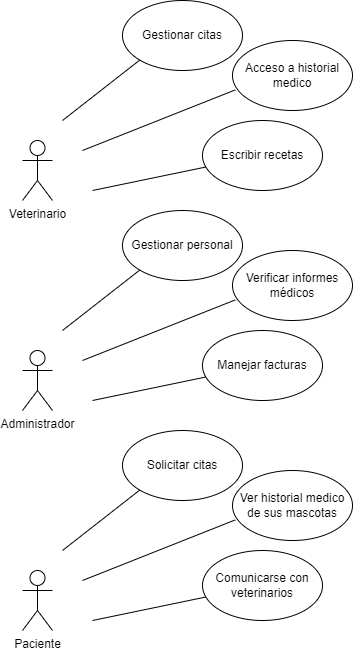

The diagram above was exported from draw.io. Its source (the exported page's mxGraphModel, read from the mxfile embedded in the PNG):
<mxGraphModel dx="923" dy="494" grid="1" gridSize="10" guides="1" tooltips="1" connect="1" arrows="1" fold="1" page="1" pageScale="1" pageWidth="827" pageHeight="1169" math="0" shadow="0">
  <root>
    <mxCell id="0" />
    <mxCell id="1" parent="0" />
    <mxCell id="paKArsGI1MvB7MljFDo5-1" value="Veterinario" style="shape=umlActor;verticalLabelPosition=bottom;verticalAlign=top;html=1;outlineConnect=0;" vertex="1" parent="1">
      <mxGeometry x="120" y="180" width="30" height="60" as="geometry" />
    </mxCell>
    <mxCell id="paKArsGI1MvB7MljFDo5-4" value="Gestionar citas" style="ellipse;whiteSpace=wrap;html=1;" vertex="1" parent="1">
      <mxGeometry x="220" y="40" width="120" height="70" as="geometry" />
    </mxCell>
    <mxCell id="paKArsGI1MvB7MljFDo5-5" value="Acceso a historial medico" style="ellipse;whiteSpace=wrap;html=1;" vertex="1" parent="1">
      <mxGeometry x="330" y="80" width="120" height="70" as="geometry" />
    </mxCell>
    <mxCell id="paKArsGI1MvB7MljFDo5-6" value="Escribir recetas" style="ellipse;whiteSpace=wrap;html=1;" vertex="1" parent="1">
      <mxGeometry x="300" y="160" width="120" height="70" as="geometry" />
    </mxCell>
    <mxCell id="paKArsGI1MvB7MljFDo5-7" value="" style="endArrow=none;html=1;rounded=0;entryX=0;entryY=1;entryDx=0;entryDy=0;" edge="1" parent="1" target="paKArsGI1MvB7MljFDo5-4">
      <mxGeometry width="50" height="50" relative="1" as="geometry">
        <mxPoint x="160" y="160" as="sourcePoint" />
        <mxPoint x="210" y="110" as="targetPoint" />
      </mxGeometry>
    </mxCell>
    <mxCell id="paKArsGI1MvB7MljFDo5-8" value="" style="endArrow=none;html=1;rounded=0;entryX=0.023;entryY=0.706;entryDx=0;entryDy=0;entryPerimeter=0;" edge="1" parent="1" target="paKArsGI1MvB7MljFDo5-5">
      <mxGeometry width="50" height="50" relative="1" as="geometry">
        <mxPoint x="180" y="190" as="sourcePoint" />
        <mxPoint x="320" y="130" as="targetPoint" />
      </mxGeometry>
    </mxCell>
    <mxCell id="paKArsGI1MvB7MljFDo5-9" value="" style="endArrow=none;html=1;rounded=0;" edge="1" parent="1" target="paKArsGI1MvB7MljFDo5-6">
      <mxGeometry width="50" height="50" relative="1" as="geometry">
        <mxPoint x="190" y="230" as="sourcePoint" />
        <mxPoint x="240" y="180" as="targetPoint" />
      </mxGeometry>
    </mxCell>
    <mxCell id="paKArsGI1MvB7MljFDo5-10" value="Administrador" style="shape=umlActor;verticalLabelPosition=bottom;verticalAlign=top;html=1;outlineConnect=0;" vertex="1" parent="1">
      <mxGeometry x="120" y="390" width="30" height="60" as="geometry" />
    </mxCell>
    <mxCell id="paKArsGI1MvB7MljFDo5-11" value="Gestionar personal" style="ellipse;whiteSpace=wrap;html=1;" vertex="1" parent="1">
      <mxGeometry x="220" y="250" width="120" height="70" as="geometry" />
    </mxCell>
    <mxCell id="paKArsGI1MvB7MljFDo5-12" value="Verificar informes médicos" style="ellipse;whiteSpace=wrap;html=1;" vertex="1" parent="1">
      <mxGeometry x="330" y="290" width="120" height="70" as="geometry" />
    </mxCell>
    <mxCell id="paKArsGI1MvB7MljFDo5-13" value="Manejar facturas" style="ellipse;whiteSpace=wrap;html=1;" vertex="1" parent="1">
      <mxGeometry x="300" y="370" width="120" height="70" as="geometry" />
    </mxCell>
    <mxCell id="paKArsGI1MvB7MljFDo5-14" value="" style="endArrow=none;html=1;rounded=0;entryX=0;entryY=1;entryDx=0;entryDy=0;" edge="1" parent="1" target="paKArsGI1MvB7MljFDo5-11">
      <mxGeometry width="50" height="50" relative="1" as="geometry">
        <mxPoint x="160" y="370" as="sourcePoint" />
        <mxPoint x="210" y="320" as="targetPoint" />
      </mxGeometry>
    </mxCell>
    <mxCell id="paKArsGI1MvB7MljFDo5-15" value="" style="endArrow=none;html=1;rounded=0;entryX=0.023;entryY=0.706;entryDx=0;entryDy=0;entryPerimeter=0;" edge="1" parent="1" target="paKArsGI1MvB7MljFDo5-12">
      <mxGeometry width="50" height="50" relative="1" as="geometry">
        <mxPoint x="180" y="400" as="sourcePoint" />
        <mxPoint x="320" y="340" as="targetPoint" />
      </mxGeometry>
    </mxCell>
    <mxCell id="paKArsGI1MvB7MljFDo5-16" value="" style="endArrow=none;html=1;rounded=0;" edge="1" parent="1" target="paKArsGI1MvB7MljFDo5-13">
      <mxGeometry width="50" height="50" relative="1" as="geometry">
        <mxPoint x="190" y="440" as="sourcePoint" />
        <mxPoint x="240" y="390" as="targetPoint" />
      </mxGeometry>
    </mxCell>
    <mxCell id="paKArsGI1MvB7MljFDo5-17" value="Paciente" style="shape=umlActor;verticalLabelPosition=bottom;verticalAlign=top;html=1;outlineConnect=0;" vertex="1" parent="1">
      <mxGeometry x="120" y="610" width="30" height="60" as="geometry" />
    </mxCell>
    <mxCell id="paKArsGI1MvB7MljFDo5-18" value="Solicitar citas" style="ellipse;whiteSpace=wrap;html=1;" vertex="1" parent="1">
      <mxGeometry x="220" y="470" width="120" height="70" as="geometry" />
    </mxCell>
    <mxCell id="paKArsGI1MvB7MljFDo5-19" value="Ver historial medico de sus mascotas" style="ellipse;whiteSpace=wrap;html=1;" vertex="1" parent="1">
      <mxGeometry x="330" y="510" width="120" height="70" as="geometry" />
    </mxCell>
    <mxCell id="paKArsGI1MvB7MljFDo5-20" value="Comunicarse con veterinarios" style="ellipse;whiteSpace=wrap;html=1;" vertex="1" parent="1">
      <mxGeometry x="300" y="590" width="120" height="70" as="geometry" />
    </mxCell>
    <mxCell id="paKArsGI1MvB7MljFDo5-21" value="" style="endArrow=none;html=1;rounded=0;entryX=0;entryY=1;entryDx=0;entryDy=0;" edge="1" parent="1" target="paKArsGI1MvB7MljFDo5-18">
      <mxGeometry width="50" height="50" relative="1" as="geometry">
        <mxPoint x="160" y="590" as="sourcePoint" />
        <mxPoint x="210" y="540" as="targetPoint" />
      </mxGeometry>
    </mxCell>
    <mxCell id="paKArsGI1MvB7MljFDo5-22" value="" style="endArrow=none;html=1;rounded=0;entryX=0.023;entryY=0.706;entryDx=0;entryDy=0;entryPerimeter=0;" edge="1" parent="1" target="paKArsGI1MvB7MljFDo5-19">
      <mxGeometry width="50" height="50" relative="1" as="geometry">
        <mxPoint x="180" y="620" as="sourcePoint" />
        <mxPoint x="320" y="560" as="targetPoint" />
      </mxGeometry>
    </mxCell>
    <mxCell id="paKArsGI1MvB7MljFDo5-23" value="" style="endArrow=none;html=1;rounded=0;" edge="1" parent="1" target="paKArsGI1MvB7MljFDo5-20">
      <mxGeometry width="50" height="50" relative="1" as="geometry">
        <mxPoint x="190" y="660" as="sourcePoint" />
        <mxPoint x="240" y="610" as="targetPoint" />
      </mxGeometry>
    </mxCell>
  </root>
</mxGraphModel>